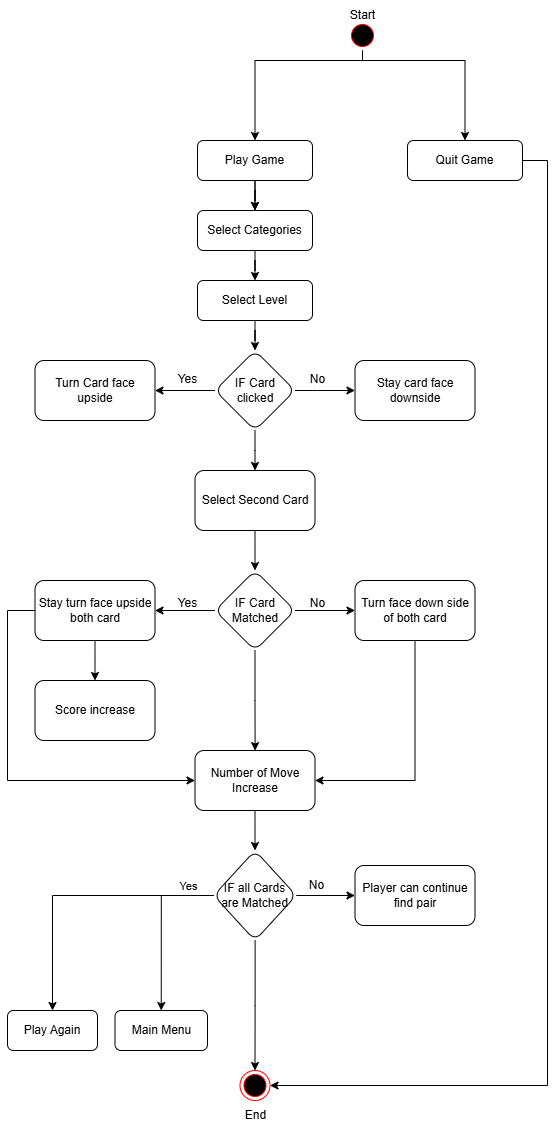

The diagram above was exported from draw.io. Its source (the exported page's mxGraphModel, read from the mxfile embedded in the PNG):
<mxGraphModel dx="1142" dy="464" grid="1" gridSize="10" guides="1" tooltips="1" connect="1" arrows="1" fold="1" page="1" pageScale="1" pageWidth="827" pageHeight="1169" math="0" shadow="0">
  <root>
    <mxCell id="0" />
    <mxCell id="1" parent="0" />
    <mxCell id="27OosbVq-rwkjfkPIdc2-6" style="edgeStyle=orthogonalEdgeStyle;rounded=0;orthogonalLoop=1;jettySize=auto;html=1;entryX=0.5;entryY=0;entryDx=0;entryDy=0;" parent="1" source="27OosbVq-rwkjfkPIdc2-1" target="27OosbVq-rwkjfkPIdc2-4" edge="1">
      <mxGeometry relative="1" as="geometry">
        <Array as="points">
          <mxPoint x="415" y="280" />
          <mxPoint x="307" y="280" />
        </Array>
      </mxGeometry>
    </mxCell>
    <mxCell id="27OosbVq-rwkjfkPIdc2-7" style="edgeStyle=orthogonalEdgeStyle;rounded=0;orthogonalLoop=1;jettySize=auto;html=1;entryX=0.5;entryY=0;entryDx=0;entryDy=0;" parent="1" source="27OosbVq-rwkjfkPIdc2-1" target="27OosbVq-rwkjfkPIdc2-5" edge="1">
      <mxGeometry relative="1" as="geometry">
        <Array as="points">
          <mxPoint x="415" y="280" />
          <mxPoint x="517" y="280" />
        </Array>
      </mxGeometry>
    </mxCell>
    <mxCell id="27OosbVq-rwkjfkPIdc2-1" value="" style="ellipse;html=1;shape=startState;fillColor=#000000;strokeColor=#ff0000;" parent="1" vertex="1">
      <mxGeometry x="400" y="240" width="30" height="30" as="geometry" />
    </mxCell>
    <mxCell id="27OosbVq-rwkjfkPIdc2-11" value="" style="edgeStyle=orthogonalEdgeStyle;rounded=0;orthogonalLoop=1;jettySize=auto;html=1;" parent="1" source="27OosbVq-rwkjfkPIdc2-4" edge="1">
      <mxGeometry relative="1" as="geometry">
        <mxPoint x="307.47058823529414" y="430" as="targetPoint" />
      </mxGeometry>
    </mxCell>
    <mxCell id="27OosbVq-rwkjfkPIdc2-35" value="" style="edgeStyle=orthogonalEdgeStyle;rounded=0;orthogonalLoop=1;jettySize=auto;html=1;" parent="1" source="27OosbVq-rwkjfkPIdc2-4" target="27OosbVq-rwkjfkPIdc2-34" edge="1">
      <mxGeometry relative="1" as="geometry" />
    </mxCell>
    <mxCell id="27OosbVq-rwkjfkPIdc2-4" value="Play Game" style="rounded=1;whiteSpace=wrap;html=1;" parent="1" vertex="1">
      <mxGeometry x="250" y="360" width="115" height="40" as="geometry" />
    </mxCell>
    <mxCell id="27OosbVq-rwkjfkPIdc2-95" style="edgeStyle=orthogonalEdgeStyle;rounded=0;orthogonalLoop=1;jettySize=auto;html=1;entryX=1;entryY=0.5;entryDx=0;entryDy=0;" parent="1" source="27OosbVq-rwkjfkPIdc2-5" target="27OosbVq-rwkjfkPIdc2-94" edge="1">
      <mxGeometry relative="1" as="geometry">
        <Array as="points">
          <mxPoint x="600" y="380" />
          <mxPoint x="600" y="1305" />
        </Array>
      </mxGeometry>
    </mxCell>
    <mxCell id="27OosbVq-rwkjfkPIdc2-5" value="Quit Game" style="rounded=1;whiteSpace=wrap;html=1;" parent="1" vertex="1">
      <mxGeometry x="460" y="360" width="115" height="40" as="geometry" />
    </mxCell>
    <mxCell id="27OosbVq-rwkjfkPIdc2-37" value="" style="edgeStyle=orthogonalEdgeStyle;rounded=0;orthogonalLoop=1;jettySize=auto;html=1;" parent="1" source="27OosbVq-rwkjfkPIdc2-34" target="27OosbVq-rwkjfkPIdc2-36" edge="1">
      <mxGeometry relative="1" as="geometry" />
    </mxCell>
    <mxCell id="27OosbVq-rwkjfkPIdc2-34" value="Select Categories" style="rounded=1;whiteSpace=wrap;html=1;" parent="1" vertex="1">
      <mxGeometry x="250" y="430" width="115" height="40" as="geometry" />
    </mxCell>
    <mxCell id="27OosbVq-rwkjfkPIdc2-45" value="" style="edgeStyle=orthogonalEdgeStyle;rounded=0;orthogonalLoop=1;jettySize=auto;html=1;" parent="1" source="27OosbVq-rwkjfkPIdc2-36" target="27OosbVq-rwkjfkPIdc2-44" edge="1">
      <mxGeometry relative="1" as="geometry" />
    </mxCell>
    <mxCell id="27OosbVq-rwkjfkPIdc2-36" value="Select Level" style="rounded=1;whiteSpace=wrap;html=1;" parent="1" vertex="1">
      <mxGeometry x="250" y="500" width="115" height="40" as="geometry" />
    </mxCell>
    <mxCell id="27OosbVq-rwkjfkPIdc2-49" value="" style="edgeStyle=orthogonalEdgeStyle;rounded=0;orthogonalLoop=1;jettySize=auto;html=1;" parent="1" source="27OosbVq-rwkjfkPIdc2-44" target="27OosbVq-rwkjfkPIdc2-48" edge="1">
      <mxGeometry relative="1" as="geometry">
        <Array as="points">
          <mxPoint x="370" y="610" />
          <mxPoint x="370" y="610" />
        </Array>
      </mxGeometry>
    </mxCell>
    <mxCell id="27OosbVq-rwkjfkPIdc2-52" value="" style="edgeStyle=orthogonalEdgeStyle;rounded=0;orthogonalLoop=1;jettySize=auto;html=1;" parent="1" source="27OosbVq-rwkjfkPIdc2-44" target="27OosbVq-rwkjfkPIdc2-51" edge="1">
      <mxGeometry relative="1" as="geometry" />
    </mxCell>
    <mxCell id="27OosbVq-rwkjfkPIdc2-55" value="" style="edgeStyle=orthogonalEdgeStyle;rounded=0;orthogonalLoop=1;jettySize=auto;html=1;" parent="1" source="27OosbVq-rwkjfkPIdc2-44" edge="1">
      <mxGeometry relative="1" as="geometry">
        <mxPoint x="307.5" y="690" as="targetPoint" />
      </mxGeometry>
    </mxCell>
    <mxCell id="27OosbVq-rwkjfkPIdc2-44" value="IF Card clicked" style="rhombus;whiteSpace=wrap;html=1;rounded=1;" parent="1" vertex="1">
      <mxGeometry x="267.5" y="570" width="80" height="80" as="geometry" />
    </mxCell>
    <mxCell id="27OosbVq-rwkjfkPIdc2-48" value="Stay card face downside" style="whiteSpace=wrap;html=1;rounded=1;" parent="1" vertex="1">
      <mxGeometry x="407.5" y="580" width="120" height="60" as="geometry" />
    </mxCell>
    <mxCell id="27OosbVq-rwkjfkPIdc2-50" value="No" style="text;html=1;align=center;verticalAlign=middle;resizable=0;points=[];autosize=1;strokeColor=none;fillColor=none;" parent="1" vertex="1">
      <mxGeometry x="350" y="584" width="40" height="30" as="geometry" />
    </mxCell>
    <mxCell id="27OosbVq-rwkjfkPIdc2-51" value="Turn Card face upside" style="whiteSpace=wrap;html=1;rounded=1;" parent="1" vertex="1">
      <mxGeometry x="87.5" y="580" width="120" height="60" as="geometry" />
    </mxCell>
    <mxCell id="27OosbVq-rwkjfkPIdc2-53" value="Yes" style="text;html=1;align=center;verticalAlign=middle;resizable=0;points=[];autosize=1;strokeColor=none;fillColor=none;" parent="1" vertex="1">
      <mxGeometry x="220" y="584" width="40" height="30" as="geometry" />
    </mxCell>
    <mxCell id="27OosbVq-rwkjfkPIdc2-67" value="" style="edgeStyle=orthogonalEdgeStyle;rounded=0;orthogonalLoop=1;jettySize=auto;html=1;" parent="1" source="27OosbVq-rwkjfkPIdc2-61" target="27OosbVq-rwkjfkPIdc2-66" edge="1">
      <mxGeometry relative="1" as="geometry" />
    </mxCell>
    <mxCell id="27OosbVq-rwkjfkPIdc2-61" value="Select Second Card" style="whiteSpace=wrap;html=1;rounded=1;" parent="1" vertex="1">
      <mxGeometry x="247.5" y="690" width="120" height="60" as="geometry" />
    </mxCell>
    <mxCell id="27OosbVq-rwkjfkPIdc2-69" value="" style="edgeStyle=orthogonalEdgeStyle;rounded=0;orthogonalLoop=1;jettySize=auto;html=1;" parent="1" source="27OosbVq-rwkjfkPIdc2-66" target="27OosbVq-rwkjfkPIdc2-68" edge="1">
      <mxGeometry relative="1" as="geometry" />
    </mxCell>
    <mxCell id="27OosbVq-rwkjfkPIdc2-71" value="" style="edgeStyle=orthogonalEdgeStyle;rounded=0;orthogonalLoop=1;jettySize=auto;html=1;" parent="1" source="27OosbVq-rwkjfkPIdc2-66" target="27OosbVq-rwkjfkPIdc2-70" edge="1">
      <mxGeometry relative="1" as="geometry" />
    </mxCell>
    <mxCell id="27OosbVq-rwkjfkPIdc2-80" value="" style="edgeStyle=orthogonalEdgeStyle;rounded=0;orthogonalLoop=1;jettySize=auto;html=1;" parent="1" source="27OosbVq-rwkjfkPIdc2-66" edge="1">
      <mxGeometry relative="1" as="geometry">
        <mxPoint x="307.5999999999999" y="970.1090909090908" as="targetPoint" />
      </mxGeometry>
    </mxCell>
    <mxCell id="27OosbVq-rwkjfkPIdc2-66" value="IF Card Matched" style="rhombus;whiteSpace=wrap;html=1;rounded=1;" parent="1" vertex="1">
      <mxGeometry x="267.5" y="790" width="80" height="80" as="geometry" />
    </mxCell>
    <mxCell id="aerG7NS9KoDe8xetbDim-9" style="edgeStyle=orthogonalEdgeStyle;rounded=0;orthogonalLoop=1;jettySize=auto;html=1;entryX=1;entryY=0.5;entryDx=0;entryDy=0;" edge="1" parent="1" source="27OosbVq-rwkjfkPIdc2-68" target="aerG7NS9KoDe8xetbDim-4">
      <mxGeometry relative="1" as="geometry">
        <Array as="points">
          <mxPoint x="468" y="1000" />
        </Array>
      </mxGeometry>
    </mxCell>
    <mxCell id="27OosbVq-rwkjfkPIdc2-68" value="Turn face down side of both card" style="whiteSpace=wrap;html=1;rounded=1;" parent="1" vertex="1">
      <mxGeometry x="407.5" y="800" width="120" height="60" as="geometry" />
    </mxCell>
    <mxCell id="27OosbVq-rwkjfkPIdc2-76" value="" style="edgeStyle=orthogonalEdgeStyle;rounded=0;orthogonalLoop=1;jettySize=auto;html=1;" parent="1" source="27OosbVq-rwkjfkPIdc2-70" target="27OosbVq-rwkjfkPIdc2-75" edge="1">
      <mxGeometry relative="1" as="geometry" />
    </mxCell>
    <mxCell id="aerG7NS9KoDe8xetbDim-10" style="edgeStyle=orthogonalEdgeStyle;rounded=0;orthogonalLoop=1;jettySize=auto;html=1;entryX=0;entryY=0.5;entryDx=0;entryDy=0;" edge="1" parent="1" source="27OosbVq-rwkjfkPIdc2-70" target="aerG7NS9KoDe8xetbDim-4">
      <mxGeometry relative="1" as="geometry">
        <Array as="points">
          <mxPoint x="60" y="830" />
          <mxPoint x="60" y="1000" />
        </Array>
      </mxGeometry>
    </mxCell>
    <mxCell id="27OosbVq-rwkjfkPIdc2-70" value="Stay turn face upside both card" style="whiteSpace=wrap;html=1;rounded=1;" parent="1" vertex="1">
      <mxGeometry x="87.5" y="800" width="120" height="60" as="geometry" />
    </mxCell>
    <mxCell id="27OosbVq-rwkjfkPIdc2-72" value="Yes" style="text;html=1;align=center;verticalAlign=middle;resizable=0;points=[];autosize=1;strokeColor=none;fillColor=none;" parent="1" vertex="1">
      <mxGeometry x="220" y="808" width="40" height="30" as="geometry" />
    </mxCell>
    <mxCell id="27OosbVq-rwkjfkPIdc2-73" value="No" style="text;html=1;align=center;verticalAlign=middle;resizable=0;points=[];autosize=1;strokeColor=none;fillColor=none;" parent="1" vertex="1">
      <mxGeometry x="350" y="808" width="40" height="30" as="geometry" />
    </mxCell>
    <mxCell id="27OosbVq-rwkjfkPIdc2-75" value="Score increase" style="whiteSpace=wrap;html=1;rounded=1;" parent="1" vertex="1">
      <mxGeometry x="87.5" y="900" width="120" height="60" as="geometry" />
    </mxCell>
    <mxCell id="27OosbVq-rwkjfkPIdc2-82" value="" style="edgeStyle=orthogonalEdgeStyle;rounded=0;orthogonalLoop=1;jettySize=auto;html=1;" parent="1" source="27OosbVq-rwkjfkPIdc2-79" target="27OosbVq-rwkjfkPIdc2-81" edge="1">
      <mxGeometry relative="1" as="geometry" />
    </mxCell>
    <mxCell id="27OosbVq-rwkjfkPIdc2-84" value="" style="edgeStyle=orthogonalEdgeStyle;rounded=0;orthogonalLoop=1;jettySize=auto;html=1;" parent="1" source="27OosbVq-rwkjfkPIdc2-79" target="27OosbVq-rwkjfkPIdc2-83" edge="1">
      <mxGeometry relative="1" as="geometry" />
    </mxCell>
    <mxCell id="27OosbVq-rwkjfkPIdc2-86" value="Yes" style="edgeLabel;html=1;align=center;verticalAlign=middle;resizable=0;points=[];" parent="27OosbVq-rwkjfkPIdc2-84" vertex="1" connectable="0">
      <mxGeometry x="-0.2463" y="6" relative="1" as="geometry">
        <mxPoint x="78" y="-16" as="offset" />
      </mxGeometry>
    </mxCell>
    <mxCell id="27OosbVq-rwkjfkPIdc2-91" style="edgeStyle=orthogonalEdgeStyle;rounded=0;orthogonalLoop=1;jettySize=auto;html=1;entryX=0.5;entryY=0;entryDx=0;entryDy=0;" parent="1" source="27OosbVq-rwkjfkPIdc2-79" target="27OosbVq-rwkjfkPIdc2-88" edge="1">
      <mxGeometry relative="1" as="geometry" />
    </mxCell>
    <mxCell id="27OosbVq-rwkjfkPIdc2-93" value="" style="edgeStyle=orthogonalEdgeStyle;rounded=0;orthogonalLoop=1;jettySize=auto;html=1;entryX=0.5;entryY=0;entryDx=0;entryDy=0;" parent="1" source="27OosbVq-rwkjfkPIdc2-79" target="27OosbVq-rwkjfkPIdc2-94" edge="1">
      <mxGeometry relative="1" as="geometry">
        <mxPoint x="307.5" y="1285" as="targetPoint" />
      </mxGeometry>
    </mxCell>
    <mxCell id="27OosbVq-rwkjfkPIdc2-79" value="IF all Cards are Matched" style="rhombus;whiteSpace=wrap;html=1;rounded=1;" parent="1" vertex="1">
      <mxGeometry x="266.25" y="1070" width="82.5" height="90" as="geometry" />
    </mxCell>
    <mxCell id="27OosbVq-rwkjfkPIdc2-81" value="Player can continue find pair" style="whiteSpace=wrap;html=1;rounded=1;" parent="1" vertex="1">
      <mxGeometry x="407.5" y="1085" width="120" height="60" as="geometry" />
    </mxCell>
    <mxCell id="27OosbVq-rwkjfkPIdc2-83" value="Play Again" style="whiteSpace=wrap;html=1;rounded=1;" parent="1" vertex="1">
      <mxGeometry x="60" y="1230" width="90" height="40" as="geometry" />
    </mxCell>
    <mxCell id="27OosbVq-rwkjfkPIdc2-85" value="No" style="text;html=1;align=center;verticalAlign=middle;resizable=0;points=[];autosize=1;strokeColor=none;fillColor=none;" parent="1" vertex="1">
      <mxGeometry x="348.75" y="1090" width="40" height="30" as="geometry" />
    </mxCell>
    <mxCell id="27OosbVq-rwkjfkPIdc2-88" value="Main Menu" style="whiteSpace=wrap;html=1;rounded=1;" parent="1" vertex="1">
      <mxGeometry x="167.5" y="1230" width="92.5" height="40" as="geometry" />
    </mxCell>
    <mxCell id="27OosbVq-rwkjfkPIdc2-94" value="" style="ellipse;html=1;shape=endState;fillColor=#000000;strokeColor=#ff0000;" parent="1" vertex="1">
      <mxGeometry x="292.5" y="1290" width="30" height="30" as="geometry" />
    </mxCell>
    <mxCell id="27OosbVq-rwkjfkPIdc2-96" value="End" style="text;html=1;align=center;verticalAlign=middle;resizable=0;points=[];autosize=1;strokeColor=none;fillColor=none;" parent="1" vertex="1">
      <mxGeometry x="287.5" y="1320" width="40" height="30" as="geometry" />
    </mxCell>
    <mxCell id="27OosbVq-rwkjfkPIdc2-97" value="Start" style="text;html=1;align=center;verticalAlign=middle;resizable=0;points=[];autosize=1;strokeColor=none;fillColor=none;" parent="1" vertex="1">
      <mxGeometry x="390" y="220" width="50" height="30" as="geometry" />
    </mxCell>
    <mxCell id="aerG7NS9KoDe8xetbDim-7" style="edgeStyle=orthogonalEdgeStyle;rounded=0;orthogonalLoop=1;jettySize=auto;html=1;entryX=0.5;entryY=0;entryDx=0;entryDy=0;" edge="1" parent="1" source="aerG7NS9KoDe8xetbDim-4" target="27OosbVq-rwkjfkPIdc2-79">
      <mxGeometry relative="1" as="geometry" />
    </mxCell>
    <mxCell id="aerG7NS9KoDe8xetbDim-4" value="Number of Move Increase" style="whiteSpace=wrap;html=1;rounded=1;" vertex="1" parent="1">
      <mxGeometry x="247.5" y="970" width="120" height="60" as="geometry" />
    </mxCell>
  </root>
</mxGraphModel>